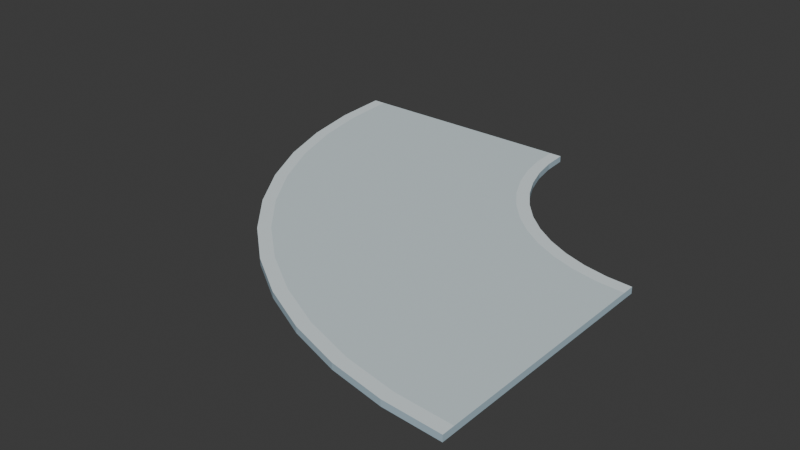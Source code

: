 # Source: campus_walk_bend_v01.blend  (saved by Blender 5.2.44; exported with 4.5.12 LTS)
import bpy
from mathutils import Matrix  # noqa: F401  (used for matrix-valued properties, if any)

bpy.ops.wm.read_factory_settings(use_empty=True)
scene = bpy.context.scene
scene.name = 'Scene'

# ---- collections
col_collection = bpy.data.collections.new('Collection'); scene.collection.children.link(col_collection)

# ---- materials (node trees are filled in below, after node groups)
mat_glacier_palette_004 = bpy.data.materials.new('glacier_palette.004')

# ---- material node trees
mat_glacier_palette_004.use_nodes = True; mat_glacier_palette_004.node_tree.nodes.clear()
_N = mat_glacier_palette_004.node_tree.nodes; _L = mat_glacier_palette_004.node_tree.links
n0 = _N.new('ShaderNodeBsdfPrincipled'); n0.name = 'Principled BSDF'; n0.location = (-200, 100)
n0.inputs[2].default_value = 0.85
n0.inputs[10].default_value = 0.005
n1 = _N.new('ShaderNodeOutputMaterial'); n1.name = 'Material Output'; n1.location = (200, 100)
n2 = _N.new('ShaderNodeVertexColor'); n2.name = 'Color Attribute'; n2.location = (0, 0)
n2.layer_name = 'Color'
_L.new(n0.outputs[0], n1.inputs[0])
_L.new(n2.outputs[0], n0.inputs[0])
n1.is_active_output = True

# ---- world
world_world = bpy.data.worlds.new('World'); scene.world = world_world
world_world.use_nodes = True; world_world.node_tree.nodes.clear()
_N = world_world.node_tree.nodes; _L = world_world.node_tree.links
n0 = _N.new('ShaderNodeOutputWorld'); n0.name = 'World Output'; n0.location = (200, 100)
n1 = _N.new('ShaderNodeBackground'); n1.name = 'Background'; n1.location = (-200, 100)
n1.inputs[0].default_value = (0.05088, 0.05088, 0.05088, 1.0)
_L.new(n1.outputs[0], n0.inputs[0])
n0.is_active_output = True
world_world.color = (0.05088, 0.05088, 0.05088)
world_world.sun_shadow_jitter_overblur = 0.0

# ---- meshes
me_walkway_003 = bpy.data.meshes.new('Walkway.003')
me_walkway_003.from_pydata([(-1.6, 0.0, 0.0), (-1.44, 0.0, 0.0), (1.44, 0.0, 0.0), (1.6, 0.0, 0.0), (-1.552, -0.7309, 0.0), (-1.393, -0.7101, 0.0), (1.462, -0.3341, 0.0), (1.621, -0.3133, 0.0), (-1.409, -1.449, 0.0), (-1.255, -1.408, 0.0), (1.527, -0.6626, 0.0), (1.682, -0.6212, 0.0), (-1.174, -2.143, 0.0), (-1.026, -2.082, 0.0), (1.635, -0.9797, 0.0), (1.783, -0.9184, 0.0), (-0.8497, -2.8, 0.0), (-0.7112, -2.72, 0.0), (1.783, -1.28, 0.0), (1.922, -1.2, 0.0), (-0.4428, -3.409, 0.0), (-0.3158, -3.312, 0.0), (1.969, -1.558, 0.0), (2.096, -1.461, 0.0), (0.0402, -3.96, 0.0), (0.1533, -3.847, 0.0), (2.19, -1.81, 0.0), (2.303, -1.697, 0.0), (0.5909, -4.443, 0.0), (0.6883, -4.316, 0.0), (2.442, -2.031, 0.0), (2.539, -1.904, 0.0), (1.2, -4.85, 0.0), (1.28, -4.711, 0.0), (2.72, -2.217, 0.0), (2.8, -2.078, 0.0), (1.857, -5.174, 0.0), (1.918, -5.026, 0.0), (3.02, -2.365, 0.0), (3.082, -2.217, 0.0), (2.551, -5.409, 0.0), (2.592, -5.255, 0.0), (3.337, -2.473, 0.0), (3.379, -2.318, 0.0), (3.269, -5.552, 0.0), (3.29, -5.393, 0.0), (3.666, -2.538, 0.0), (3.687, -2.379, 0.0), (4.0, -5.6, 0.0), (4.0, -5.44, 0.0), (4.0, -2.56, 0.0), (4.0, -2.4, 0.0), (-1.6, 0.0, 0.08), (-1.44, 0.0, 0.08), (1.44, 0.0, 0.08), (1.6, 0.0, 0.08), (-1.552, -0.7309, 0.08), (-1.393, -0.7101, 0.08), (1.462, -0.3341, 0.08), (1.621, -0.3133, 0.08), (-1.409, -1.449, 0.08), (-1.255, -1.408, 0.08), (1.527, -0.6626, 0.08), (1.682, -0.6212, 0.08), (-1.174, -2.143, 0.08), (-1.026, -2.082, 0.08), (1.635, -0.9797, 0.08), (1.783, -0.9184, 0.08), (-0.8497, -2.8, 0.08), (-0.7112, -2.72, 0.08), (1.783, -1.28, 0.08), (1.922, -1.2, 0.08), (-0.4428, -3.409, 0.08), (-0.3158, -3.312, 0.08), (1.969, -1.558, 0.08), (2.096, -1.461, 0.08), (0.0402, -3.96, 0.08), (0.1533, -3.847, 0.08), (2.19, -1.81, 0.08), (2.303, -1.697, 0.08), (0.5909, -4.443, 0.08), (0.6883, -4.316, 0.08), (2.442, -2.031, 0.08), (2.539, -1.904, 0.08), (1.2, -4.85, 0.08), (1.28, -4.711, 0.08), (2.72, -2.217, 0.08), (2.8, -2.078, 0.08), (1.857, -5.174, 0.08), (1.918, -5.026, 0.08), (3.02, -2.365, 0.08), (3.082, -2.217, 0.08), (2.551, -5.409, 0.08), (2.592, -5.255, 0.08), (3.337, -2.473, 0.08), (3.379, -2.318, 0.08), (3.269, -5.552, 0.08), (3.29, -5.393, 0.08), (3.666, -2.538, 0.08), (3.687, -2.379, 0.08), (4.0, -5.6, 0.08), (4.0, -5.44, 0.08), (4.0, -2.56, 0.08), (4.0, -2.4, 0.08)], [], [(0, 1, 5, 4), (52, 56, 57, 53), (1, 2, 6, 5), (53, 57, 58, 54), (2, 3, 7, 6), (54, 58, 59, 55), (0, 4, 56, 52), (3, 55, 59, 7), (4, 5, 9, 8), (56, 60, 61, 57), (5, 6, 10, 9), (57, 61, 62, 58), (6, 7, 11, 10), (58, 62, 63, 59), (4, 8, 60, 56), (7, 59, 63, 11), (8, 9, 13, 12), (60, 64, 65, 61), (9, 10, 14, 13), (61, 65, 66, 62), (10, 11, 15, 14), (62, 66, 67, 63), (8, 12, 64, 60), (11, 63, 67, 15), (12, 13, 17, 16), (64, 68, 69, 65), (13, 14, 18, 17), (65, 69, 70, 66), (14, 15, 19, 18), (66, 70, 71, 67), (12, 16, 68, 64), (15, 67, 71, 19), (16, 17, 21, 20), (68, 72, 73, 69), (17, 18, 22, 21), (69, 73, 74, 70), (18, 19, 23, 22), (70, 74, 75, 71), (16, 20, 72, 68), (19, 71, 75, 23), (20, 21, 25, 24), (72, 76, 77, 73), (21, 22, 26, 25), (73, 77, 78, 74), (22, 23, 27, 26), (74, 78, 79, 75), (20, 24, 76, 72), (23, 75, 79, 27), (24, 25, 29, 28), (76, 80, 81, 77), (25, 26, 30, 29), (77, 81, 82, 78), (26, 27, 31, 30), (78, 82, 83, 79), (24, 28, 80, 76), (27, 79, 83, 31), (28, 29, 33, 32), (80, 84, 85, 81), (29, 30, 34, 33), (81, 85, 86, 82), (30, 31, 35, 34), (82, 86, 87, 83), (28, 32, 84, 80), (31, 83, 87, 35), (32, 33, 37, 36), (84, 88, 89, 85), (33, 34, 38, 37), (85, 89, 90, 86), (34, 35, 39, 38), (86, 90, 91, 87), (32, 36, 88, 84), (35, 87, 91, 39), (36, 37, 41, 40), (88, 92, 93, 89), (37, 38, 42, 41), (89, 93, 94, 90), (38, 39, 43, 42), (90, 94, 95, 91), (36, 40, 92, 88), (39, 91, 95, 43), (40, 41, 45, 44), (92, 96, 97, 93), (41, 42, 46, 45), (93, 97, 98, 94), (42, 43, 47, 46), (94, 98, 99, 95), (40, 44, 96, 92), (43, 95, 99, 47), (44, 45, 49, 48), (96, 100, 101, 97), (45, 46, 50, 49), (97, 101, 102, 98), (46, 47, 51, 50), (98, 102, 103, 99), (44, 48, 100, 96), (47, 99, 103, 51), (0, 52, 53, 1), (1, 53, 54, 2), (2, 54, 55, 3), (48, 49, 101, 100), (49, 50, 102, 101), (50, 51, 103, 102)])
_ca = me_walkway_003.color_attributes.new('Color', 'FLOAT_COLOR', 'CORNER')
_ca.data.foreach_set('color', [0.4179, 0.5583, 0.6445, 1.0, 0.4179, 0.5583, 0.6445, 1.0, 0.4179, 0.5583, 0.6445, 1.0, 0.4179, 0.5583, 0.6445, 1.0, 0.7605, 0.8469, 0.8714, 1.0, 0.7605, 0.8469, 0.8714, 1.0, 0.7605, 0.8469, 0.8714, 1.0, 0.7605, 0.8469, 0.8714, 1.0, 0.4179, 0.5583, 0.6445, 1.0, 0.4179, 0.5583, 0.6445, 1.0, 0.4179, 0.5583, 0.6445, 1.0, 0.4179, 0.5583, 0.6445, 1.0, 0.6445, 0.7529, 0.7835, 1.0, 0.6445, 0.7529, 0.7835, 1.0, 0.6445, 0.7529, 0.7835, 1.0, 0.6445, 0.7529, 0.7835, 1.0, 0.4179, 0.5583, 0.6445, 1.0, 0.4179, 0.5583, 0.6445, 1.0, 0.4179, 0.5583, 0.6445, 1.0, 0.4179, 0.5583, 0.6445, 1.0, 0.7605, 0.8469, 0.8714, 1.0, 0.7605, 0.8469, 0.8714, 1.0, 0.7605, 0.8469, 0.8714, 1.0, 0.7605, 0.8469, 0.8714, 1.0, 0.4179, 0.5583, 0.6445, 1.0, 0.4179, 0.5583, 0.6445, 1.0, 0.4179, 0.5583, 0.6445, 1.0, 0.4179, 0.5583, 0.6445, 1.0, 0.4179, 0.5583, 0.6445, 1.0, 0.4179, 0.5583, 0.6445, 1.0, 0.4179, 0.5583, 0.6445, 1.0, 0.4179, 0.5583, 0.6445, 1.0, 0.4179, 0.5583, 0.6445, 1.0, 0.4179, 0.5583, 0.6445, 1.0, 0.4179, 0.5583, 0.6445, 1.0, 0.4179, 0.5583, 0.6445, 1.0, 0.7605, 0.8469, 0.8714, 1.0, 0.7605, 0.8469, 0.8714, 1.0, 0.7605, 0.8469, 0.8714, 1.0, 0.7605, 0.8469, 0.8714, 1.0, 0.4179, 0.5583, 0.6445, 1.0, 0.4179, 0.5583, 0.6445, 1.0, 0.4179, 0.5583, 0.6445, 1.0, 0.4179, 0.5583, 0.6445, 1.0, 0.6445, 0.7529, 0.7835, 1.0, 0.6445, 0.7529, 0.7835, 1.0, 0.6445, 0.7529, 0.7835, 1.0, 0.6445, 0.7529, 0.7835, 1.0, 0.4179, 0.5583, 0.6445, 1.0, 0.4179, 0.5583, 0.6445, 1.0, 0.4179, 0.5583, 0.6445, 1.0, 0.4179, 0.5583, 0.6445, 1.0, 0.7605, 0.8469, 0.8714, 1.0, 0.7605, 0.8469, 0.8714, 1.0, 0.7605, 0.8469, 0.8714, 1.0, 0.7605, 0.8469, 0.8714, 1.0, 0.4179, 0.5583, 0.6445, 1.0, 0.4179, 0.5583, 0.6445, 1.0, 0.4179, 0.5583, 0.6445, 1.0, 0.4179, 0.5583, 0.6445, 1.0, 0.4179, 0.5583, 0.6445, 1.0, 0.4179, 0.5583, 0.6445, 1.0, 0.4179, 0.5583, 0.6445, 1.0, 0.4179, 0.5583, 0.6445, 1.0, 0.4179, 0.5583, 0.6445, 1.0, 0.4179, 0.5583, 0.6445, 1.0, 0.4179, 0.5583, 0.6445, 1.0, 0.4179, 0.5583, 0.6445, 1.0, 0.7605, 0.8469, 0.8714, 1.0, 0.7605, 0.8469, 0.8714, 1.0, 0.7605, 0.8469, 0.8714, 1.0, 0.7605, 0.8469, 0.8714, 1.0, 0.4179, 0.5583, 0.6445, 1.0, 0.4179, 0.5583, 0.6445, 1.0, 0.4179, 0.5583, 0.6445, 1.0, 0.4179, 0.5583, 0.6445, 1.0, 0.6445, 0.7529, 0.7835, 1.0, 0.6445, 0.7529, 0.7835, 1.0, 0.6445, 0.7529, 0.7835, 1.0, 0.6445, 0.7529, 0.7835, 1.0, 0.4179, 0.5583, 0.6445, 1.0, 0.4179, 0.5583, 0.6445, 1.0, 0.4179, 0.5583, 0.6445, 1.0, 0.4179, 0.5583, 0.6445, 1.0, 0.7605, 0.8469, 0.8714, 1.0, 0.7605, 0.8469, 0.8714, 1.0, 0.7605, 0.8469, 0.8714, 1.0, 0.7605, 0.8469, 0.8714, 1.0, 0.4179, 0.5583, 0.6445, 1.0, 0.4179, 0.5583, 0.6445, 1.0, 0.4179, 0.5583, 0.6445, 1.0, 0.4179, 0.5583, 0.6445, 1.0, 0.4179, 0.5583, 0.6445, 1.0, 0.4179, 0.5583, 0.6445, 1.0, 0.4179, 0.5583, 0.6445, 1.0, 0.4179, 0.5583, 0.6445, 1.0, 0.4179, 0.5583, 0.6445, 1.0, 0.4179, 0.5583, 0.6445, 1.0, 0.4179, 0.5583, 0.6445, 1.0, 0.4179, 0.5583, 0.6445, 1.0, 0.7605, 0.8469, 0.8714, 1.0, 0.7605, 0.8469, 0.8714, 1.0, 0.7605, 0.8469, 0.8714, 1.0, 0.7605, 0.8469, 0.8714, 1.0, 0.4179, 0.5583, 0.6445, 1.0, 0.4179, 0.5583, 0.6445, 1.0, 0.4179, 0.5583, 0.6445, 1.0, 0.4179, 0.5583, 0.6445, 1.0, 0.6445, 0.7529, 0.7835, 1.0, 0.6445, 0.7529, 0.7835, 1.0, 0.6445, 0.7529, 0.7835, 1.0, 0.6445, 0.7529, 0.7835, 1.0, 0.4179, 0.5583, 0.6445, 1.0, 0.4179, 0.5583, 0.6445, 1.0, 0.4179, 0.5583, 0.6445, 1.0, 0.4179, 0.5583, 0.6445, 1.0, 0.7605, 0.8469, 0.8714, 1.0, 0.7605, 0.8469, 0.8714, 1.0, 0.7605, 0.8469, 0.8714, 1.0, 0.7605, 0.8469, 0.8714, 1.0, 0.4179, 0.5583, 0.6445, 1.0, 0.4179, 0.5583, 0.6445, 1.0, 0.4179, 0.5583, 0.6445, 1.0, 0.4179, 0.5583, 0.6445, 1.0, 0.4179, 0.5583, 0.6445, 1.0, 0.4179, 0.5583, 0.6445, 1.0, 0.4179, 0.5583, 0.6445, 1.0, 0.4179, 0.5583, 0.6445, 1.0, 0.4179, 0.5583, 0.6445, 1.0, 0.4179, 0.5583, 0.6445, 1.0, 0.4179, 0.5583, 0.6445, 1.0, 0.4179, 0.5583, 0.6445, 1.0, 0.7605, 0.8469, 0.8714, 1.0, 0.7605, 0.8469, 0.8714, 1.0, 0.7605, 0.8469, 0.8714, 1.0, 0.7605, 0.8469, 0.8714, 1.0, 0.4179, 0.5583, 0.6445, 1.0, 0.4179, 0.5583, 0.6445, 1.0, 0.4179, 0.5583, 0.6445, 1.0, 0.4179, 0.5583, 0.6445, 1.0, 0.6445, 0.7529, 0.7835, 1.0, 0.6445, 0.7529, 0.7835, 1.0, 0.6445, 0.7529, 0.7835, 1.0, 0.6445, 0.7529, 0.7835, 1.0, 0.4179, 0.5583, 0.6445, 1.0, 0.4179, 0.5583, 0.6445, 1.0, 0.4179, 0.5583, 0.6445, 1.0, 0.4179, 0.5583, 0.6445, 1.0, 0.7605, 0.8469, 0.8714, 1.0, 0.7605, 0.8469, 0.8714, 1.0, 0.7605, 0.8469, 0.8714, 1.0, 0.7605, 0.8469, 0.8714, 1.0, 0.4179, 0.5583, 0.6445, 1.0, 0.4179, 0.5583, 0.6445, 1.0, 0.4179, 0.5583, 0.6445, 1.0, 0.4179, 0.5583, 0.6445, 1.0, 0.4179, 0.5583, 0.6445, 1.0, 0.4179, 0.5583, 0.6445, 1.0, 0.4179, 0.5583, 0.6445, 1.0, 0.4179, 0.5583, 0.6445, 1.0, 0.4179, 0.5583, 0.6445, 1.0, 0.4179, 0.5583, 0.6445, 1.0, 0.4179, 0.5583, 0.6445, 1.0, 0.4179, 0.5583, 0.6445, 1.0, 0.7605, 0.8469, 0.8714, 1.0, 0.7605, 0.8469, 0.8714, 1.0, 0.7605, 0.8469, 0.8714, 1.0, 0.7605, 0.8469, 0.8714, 1.0, 0.4179, 0.5583, 0.6445, 1.0, 0.4179, 0.5583, 0.6445, 1.0, 0.4179, 0.5583, 0.6445, 1.0, 0.4179, 0.5583, 0.6445, 1.0, 0.6445, 0.7529, 0.7835, 1.0, 0.6445, 0.7529, 0.7835, 1.0, 0.6445, 0.7529, 0.7835, 1.0, 0.6445, 0.7529, 0.7835, 1.0, 0.4179, 0.5583, 0.6445, 1.0, 0.4179, 0.5583, 0.6445, 1.0, 0.4179, 0.5583, 0.6445, 1.0, 0.4179, 0.5583, 0.6445, 1.0, 0.7605, 0.8469, 0.8714, 1.0, 0.7605, 0.8469, 0.8714, 1.0, 0.7605, 0.8469, 0.8714, 1.0, 0.7605, 0.8469, 0.8714, 1.0, 0.4179, 0.5583, 0.6445, 1.0, 0.4179, 0.5583, 0.6445, 1.0, 0.4179, 0.5583, 0.6445, 1.0, 0.4179, 0.5583, 0.6445, 1.0, 0.4179, 0.5583, 0.6445, 1.0, 0.4179, 0.5583, 0.6445, 1.0, 0.4179, 0.5583, 0.6445, 1.0, 0.4179, 0.5583, 0.6445, 1.0, 0.4179, 0.5583, 0.6445, 1.0, 0.4179, 0.5583, 0.6445, 1.0, 0.4179, 0.5583, 0.6445, 1.0, 0.4179, 0.5583, 0.6445, 1.0, 0.7605, 0.8469, 0.8714, 1.0, 0.7605, 0.8469, 0.8714, 1.0, 0.7605, 0.8469, 0.8714, 1.0, 0.7605, 0.8469, 0.8714, 1.0, 0.4179, 0.5583, 0.6445, 1.0, 0.4179, 0.5583, 0.6445, 1.0, 0.4179, 0.5583, 0.6445, 1.0, 0.4179, 0.5583, 0.6445, 1.0, 0.6445, 0.7529, 0.7835, 1.0, 0.6445, 0.7529, 0.7835, 1.0, 0.6445, 0.7529, 0.7835, 1.0, 0.6445, 0.7529, 0.7835, 1.0, 0.4179, 0.5583, 0.6445, 1.0, 0.4179, 0.5583, 0.6445, 1.0, 0.4179, 0.5583, 0.6445, 1.0, 0.4179, 0.5583, 0.6445, 1.0, 0.7605, 0.8469, 0.8714, 1.0, 0.7605, 0.8469, 0.8714, 1.0, 0.7605, 0.8469, 0.8714, 1.0, 0.7605, 0.8469, 0.8714, 1.0, 0.4179, 0.5583, 0.6445, 1.0, 0.4179, 0.5583, 0.6445, 1.0, 0.4179, 0.5583, 0.6445, 1.0, 0.4179, 0.5583, 0.6445, 1.0, 0.4179, 0.5583, 0.6445, 1.0, 0.4179, 0.5583, 0.6445, 1.0, 0.4179, 0.5583, 0.6445, 1.0, 0.4179, 0.5583, 0.6445, 1.0, 0.4179, 0.5583, 0.6445, 1.0, 0.4179, 0.5583, 0.6445, 1.0, 0.4179, 0.5583, 0.6445, 1.0, 0.4179, 0.5583, 0.6445, 1.0, 0.7605, 0.8469, 0.8714, 1.0, 0.7605, 0.8469, 0.8714, 1.0, 0.7605, 0.8469, 0.8714, 1.0, 0.7605, 0.8469, 0.8714, 1.0, 0.4179, 0.5583, 0.6445, 1.0, 0.4179, 0.5583, 0.6445, 1.0, 0.4179, 0.5583, 0.6445, 1.0, 0.4179, 0.5583, 0.6445, 1.0, 0.6445, 0.7529, 0.7835, 1.0, 0.6445, 0.7529, 0.7835, 1.0, 0.6445, 0.7529, 0.7835, 1.0, 0.6445, 0.7529, 0.7835, 1.0, 0.4179, 0.5583, 0.6445, 1.0, 0.4179, 0.5583, 0.6445, 1.0, 0.4179, 0.5583, 0.6445, 1.0, 0.4179, 0.5583, 0.6445, 1.0, 0.7605, 0.8469, 0.8714, 1.0, 0.7605, 0.8469, 0.8714, 1.0, 0.7605, 0.8469, 0.8714, 1.0, 0.7605, 0.8469, 0.8714, 1.0, 0.4179, 0.5583, 0.6445, 1.0, 0.4179, 0.5583, 0.6445, 1.0, 0.4179, 0.5583, 0.6445, 1.0, 0.4179, 0.5583, 0.6445, 1.0, 0.4179, 0.5583, 0.6445, 1.0, 0.4179, 0.5583, 0.6445, 1.0, 0.4179, 0.5583, 0.6445, 1.0, 0.4179, 0.5583, 0.6445, 1.0, 0.4179, 0.5583, 0.6445, 1.0, 0.4179, 0.5583, 0.6445, 1.0, 0.4179, 0.5583, 0.6445, 1.0, 0.4179, 0.5583, 0.6445, 1.0, 0.7605, 0.8469, 0.8714, 1.0, 0.7605, 0.8469, 0.8714, 1.0, 0.7605, 0.8469, 0.8714, 1.0, 0.7605, 0.8469, 0.8714, 1.0, 0.4179, 0.5583, 0.6445, 1.0, 0.4179, 0.5583, 0.6445, 1.0, 0.4179, 0.5583, 0.6445, 1.0, 0.4179, 0.5583, 0.6445, 1.0, 0.6445, 0.7529, 0.7835, 1.0, 0.6445, 0.7529, 0.7835, 1.0, 0.6445, 0.7529, 0.7835, 1.0, 0.6445, 0.7529, 0.7835, 1.0, 0.4179, 0.5583, 0.6445, 1.0, 0.4179, 0.5583, 0.6445, 1.0, 0.4179, 0.5583, 0.6445, 1.0, 0.4179, 0.5583, 0.6445, 1.0, 0.7605, 0.8469, 0.8714, 1.0, 0.7605, 0.8469, 0.8714, 1.0, 0.7605, 0.8469, 0.8714, 1.0, 0.7605, 0.8469, 0.8714, 1.0, 0.4179, 0.5583, 0.6445, 1.0, 0.4179, 0.5583, 0.6445, 1.0, 0.4179, 0.5583, 0.6445, 1.0, 0.4179, 0.5583, 0.6445, 1.0, 0.4179, 0.5583, 0.6445, 1.0, 0.4179, 0.5583, 0.6445, 1.0, 0.4179, 0.5583, 0.6445, 1.0, 0.4179, 0.5583, 0.6445, 1.0, 0.4179, 0.5583, 0.6445, 1.0, 0.4179, 0.5583, 0.6445, 1.0, 0.4179, 0.5583, 0.6445, 1.0, 0.4179, 0.5583, 0.6445, 1.0, 0.7605, 0.8469, 0.8714, 1.0, 0.7605, 0.8469, 0.8714, 1.0, 0.7605, 0.8469, 0.8714, 1.0, 0.7605, 0.8469, 0.8714, 1.0, 0.4179, 0.5583, 0.6445, 1.0, 0.4179, 0.5583, 0.6445, 1.0, 0.4179, 0.5583, 0.6445, 1.0, 0.4179, 0.5583, 0.6445, 1.0, 0.6445, 0.7529, 0.7835, 1.0, 0.6445, 0.7529, 0.7835, 1.0, 0.6445, 0.7529, 0.7835, 1.0, 0.6445, 0.7529, 0.7835, 1.0, 0.4179, 0.5583, 0.6445, 1.0, 0.4179, 0.5583, 0.6445, 1.0, 0.4179, 0.5583, 0.6445, 1.0, 0.4179, 0.5583, 0.6445, 1.0, 0.7605, 0.8469, 0.8714, 1.0, 0.7605, 0.8469, 0.8714, 1.0, 0.7605, 0.8469, 0.8714, 1.0, 0.7605, 0.8469, 0.8714, 1.0, 0.4179, 0.5583, 0.6445, 1.0, 0.4179, 0.5583, 0.6445, 1.0, 0.4179, 0.5583, 0.6445, 1.0, 0.4179, 0.5583, 0.6445, 1.0, 0.4179, 0.5583, 0.6445, 1.0, 0.4179, 0.5583, 0.6445, 1.0, 0.4179, 0.5583, 0.6445, 1.0, 0.4179, 0.5583, 0.6445, 1.0, 0.4179, 0.5583, 0.6445, 1.0, 0.4179, 0.5583, 0.6445, 1.0, 0.4179, 0.5583, 0.6445, 1.0, 0.4179, 0.5583, 0.6445, 1.0, 0.7605, 0.8469, 0.8714, 1.0, 0.7605, 0.8469, 0.8714, 1.0, 0.7605, 0.8469, 0.8714, 1.0, 0.7605, 0.8469, 0.8714, 1.0, 0.4179, 0.5583, 0.6445, 1.0, 0.4179, 0.5583, 0.6445, 1.0, 0.4179, 0.5583, 0.6445, 1.0, 0.4179, 0.5583, 0.6445, 1.0, 0.6445, 0.7529, 0.7835, 1.0, 0.6445, 0.7529, 0.7835, 1.0, 0.6445, 0.7529, 0.7835, 1.0, 0.6445, 0.7529, 0.7835, 1.0, 0.4179, 0.5583, 0.6445, 1.0, 0.4179, 0.5583, 0.6445, 1.0, 0.4179, 0.5583, 0.6445, 1.0, 0.4179, 0.5583, 0.6445, 1.0, 0.7605, 0.8469, 0.8714, 1.0, 0.7605, 0.8469, 0.8714, 1.0, 0.7605, 0.8469, 0.8714, 1.0, 0.7605, 0.8469, 0.8714, 1.0, 0.4179, 0.5583, 0.6445, 1.0, 0.4179, 0.5583, 0.6445, 1.0, 0.4179, 0.5583, 0.6445, 1.0, 0.4179, 0.5583, 0.6445, 1.0, 0.4179, 0.5583, 0.6445, 1.0, 0.4179, 0.5583, 0.6445, 1.0, 0.4179, 0.5583, 0.6445, 1.0, 0.4179, 0.5583, 0.6445, 1.0, 0.4179, 0.5583, 0.6445, 1.0, 0.4179, 0.5583, 0.6445, 1.0, 0.4179, 0.5583, 0.6445, 1.0, 0.4179, 0.5583, 0.6445, 1.0, 0.7605, 0.8469, 0.8714, 1.0, 0.7605, 0.8469, 0.8714, 1.0, 0.7605, 0.8469, 0.8714, 1.0, 0.7605, 0.8469, 0.8714, 1.0, 0.4179, 0.5583, 0.6445, 1.0, 0.4179, 0.5583, 0.6445, 1.0, 0.4179, 0.5583, 0.6445, 1.0, 0.4179, 0.5583, 0.6445, 1.0, 0.6445, 0.7529, 0.7835, 1.0, 0.6445, 0.7529, 0.7835, 1.0, 0.6445, 0.7529, 0.7835, 1.0, 0.6445, 0.7529, 0.7835, 1.0, 0.4179, 0.5583, 0.6445, 1.0, 0.4179, 0.5583, 0.6445, 1.0, 0.4179, 0.5583, 0.6445, 1.0, 0.4179, 0.5583, 0.6445, 1.0, 0.7605, 0.8469, 0.8714, 1.0, 0.7605, 0.8469, 0.8714, 1.0, 0.7605, 0.8469, 0.8714, 1.0, 0.7605, 0.8469, 0.8714, 1.0, 0.4179, 0.5583, 0.6445, 1.0, 0.4179, 0.5583, 0.6445, 1.0, 0.4179, 0.5583, 0.6445, 1.0, 0.4179, 0.5583, 0.6445, 1.0, 0.4179, 0.5583, 0.6445, 1.0, 0.4179, 0.5583, 0.6445, 1.0, 0.4179, 0.5583, 0.6445, 1.0, 0.4179, 0.5583, 0.6445, 1.0, 0.4179, 0.5583, 0.6445, 1.0, 0.4179, 0.5583, 0.6445, 1.0, 0.4179, 0.5583, 0.6445, 1.0, 0.4179, 0.5583, 0.6445, 1.0, 0.4179, 0.5583, 0.6445, 1.0, 0.4179, 0.5583, 0.6445, 1.0, 0.4179, 0.5583, 0.6445, 1.0, 0.4179, 0.5583, 0.6445, 1.0, 0.4179, 0.5583, 0.6445, 1.0, 0.4179, 0.5583, 0.6445, 1.0, 0.4179, 0.5583, 0.6445, 1.0, 0.4179, 0.5583, 0.6445, 1.0, 0.4179, 0.5583, 0.6445, 1.0, 0.4179, 0.5583, 0.6445, 1.0, 0.4179, 0.5583, 0.6445, 1.0, 0.4179, 0.5583, 0.6445, 1.0, 0.4179, 0.5583, 0.6445, 1.0, 0.4179, 0.5583, 0.6445, 1.0, 0.4179, 0.5583, 0.6445, 1.0, 0.4179, 0.5583, 0.6445, 1.0, 0.4179, 0.5583, 0.6445, 1.0, 0.4179, 0.5583, 0.6445, 1.0, 0.4179, 0.5583, 0.6445, 1.0, 0.4179, 0.5583, 0.6445, 1.0])
me_walkway_003.materials.append(mat_glacier_palette_004)
me_walkway_003.update()

# ---- objects
ob_root = bpy.data.objects.new('root', None)
ob_campus_walk_bend = bpy.data.objects.new('campus_walk_bend', me_walkway_003)
ob_anchor_start = bpy.data.objects.new('anchor_start', None)
ob_anchor_end = bpy.data.objects.new('anchor_end', None)

# ---- transforms, parenting, visibility, modifiers, constraints
ob_root.location = (0.0, 0.0, 0.0)
ob_campus_walk_bend.parent = ob_root
ob_campus_walk_bend.location = (0.0, 0.0, 0.0)
ob_anchor_start.parent = ob_root
ob_anchor_start.location = (0.0, 0.0, 0.08)
ob_anchor_end.parent = ob_root
ob_anchor_end.location = (4.0, -4.0, 0.08)

# ---- collection membership
scene.collection.objects.link(ob_root)
scene.collection.objects.link(ob_campus_walk_bend)
scene.collection.objects.link(ob_anchor_start)
scene.collection.objects.link(ob_anchor_end)

# ---- scene / render settings (as saved in the file)
scene.frame_start = 1; scene.frame_end = 250; scene.frame_set(0)
scene.render.engine = 'BLENDER_EEVEE_NEXT'
scene.render.bake_bias = 0.0
scene.render.bake_samples = 0
scene.render.compositor_device = 'GPU'
scene.eevee.use_volume_custom_range = False
scene.eevee.fast_gi_thickness_near = 0.1
scene.eevee.fast_gi_thickness_far = 0.0
scene.eevee.ray_tracing_options.screen_trace_thickness = 0.1
bpy.context.view_layer.update()

# ---- added for rendering (the .blend has no active camera and no usable light): camera, sun
cam_auto = bpy.data.cameras.new('AutoCamera')
cam_auto.lens = 50.0
cam_auto.sensor_width = 36.0
cam_auto.clip_end = 1000.0
ob_auto_camera = bpy.data.objects.new('AutoCamera', cam_auto)
scene.collection.objects.link(ob_auto_camera)
ob_auto_camera.location = (8.52778, -11.5933, 5.90222)
ob_auto_camera.rotation_euler = (1.09748, -7.21219e-08, 0.694738)
scene.camera = ob_auto_camera
light_auto_sun = bpy.data.lights.new('AutoSun', 'SUN')
light_auto_sun.energy = 3.0
light_auto_sun.angle = 0.0523599
ob_auto_sun = bpy.data.objects.new('AutoSun', light_auto_sun)
scene.collection.objects.link(ob_auto_sun)
ob_auto_sun.rotation_euler = (0.872665, 0.174533, 0.523599)
bpy.context.view_layer.update()

